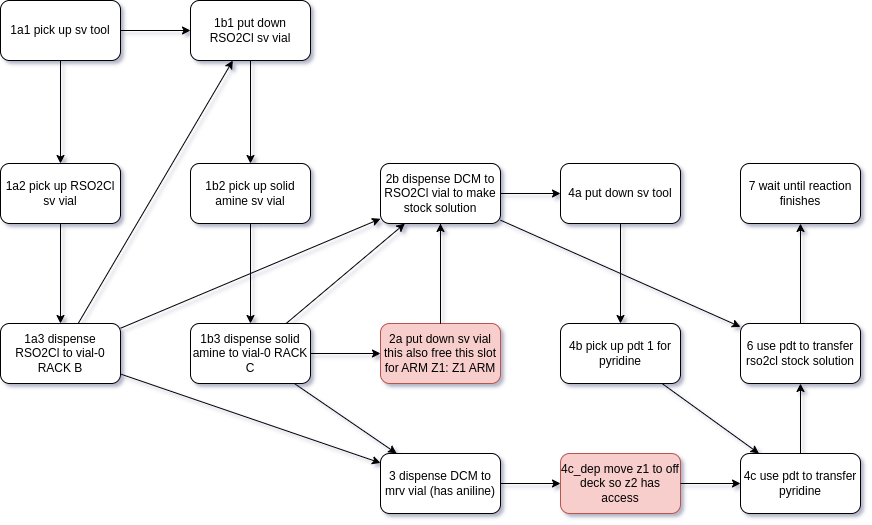

The diagram above was exported from draw.io. Its source (the exported page's mxGraphModel, read from the mxfile embedded in the PNG):
<mxGraphModel dx="1434" dy="822" grid="1" gridSize="10" guides="1" tooltips="1" connect="1" arrows="1" fold="1" page="1" pageScale="1" pageWidth="827" pageHeight="1169" math="0" shadow="1">
  <root>
    <mxCell id="0" />
    <mxCell id="1" parent="0" />
    <object label="1a1 pick up sv tool" id="1a1 pick up sv tool">
      <mxCell style="rounded=1;whiteSpace=wrap;html=1;" parent="1" vertex="1">
        <mxGeometry x="110" y="427" width="120" height="60" as="geometry" />
      </mxCell>
    </object>
    <object label="1a2 pick up RSO2Cl sv vial" id="1a2 pick up RSO2Cl sv vial">
      <mxCell style="rounded=1;whiteSpace=wrap;html=1;" parent="1" vertex="1">
        <mxGeometry x="110" y="590" width="120" height="60" as="geometry" />
      </mxCell>
    </object>
    <object label="1a3 dispense RSO2Cl to vial-0 RACK B" id="1a3 dispense RSO2Cl to vial-0 RACK B">
      <mxCell style="rounded=1;whiteSpace=wrap;html=1;" parent="1" vertex="1">
        <mxGeometry x="110" y="750" width="120" height="60" as="geometry" />
      </mxCell>
    </object>
    <object label="1b1 put down RSO2Cl sv vial" id="1b1 put down RSO2Cl sv vial">
      <mxCell style="rounded=1;whiteSpace=wrap;html=1;" parent="1" vertex="1">
        <mxGeometry x="300" y="427" width="120" height="60" as="geometry" />
      </mxCell>
    </object>
    <object label="1b2 pick up solid amine sv vial" id="1b2 pick up solid amine sv vial">
      <mxCell style="rounded=1;whiteSpace=wrap;html=1;" parent="1" vertex="1">
        <mxGeometry x="300" y="590" width="120" height="60" as="geometry" />
      </mxCell>
    </object>
    <object label="1b3 dispense solid amine to vial-0 RACK C" id="1b3 dispense solid amine to vial-0 RACK C">
      <mxCell style="rounded=1;whiteSpace=wrap;html=1;" parent="1" vertex="1">
        <mxGeometry x="300" y="750" width="120" height="60" as="geometry" />
      </mxCell>
    </object>
    <object label="2a put down sv vial this also free this slot for ARM Z1: Z1 ARM" id="2a put down sv vial this also free this slot for ARM Z1: Z1 ARM">
      <mxCell style="rounded=1;whiteSpace=wrap;html=1;fillColor=#f8cecc;strokeColor=#b85450;" parent="1" vertex="1">
        <mxGeometry x="490" y="750" width="120" height="60" as="geometry" />
      </mxCell>
    </object>
    <object label="3 dispense DCM to mrv vial (has aniline)" id="3 dispense DCM to mrv vial (has aniline)">
      <mxCell style="rounded=1;whiteSpace=wrap;html=1;" parent="1" vertex="1">
        <mxGeometry x="490" y="880" width="120" height="60" as="geometry" />
      </mxCell>
    </object>
    <object label="4a put down sv tool" id="4a put down sv tool">
      <mxCell style="rounded=1;whiteSpace=wrap;html=1;" parent="1" vertex="1">
        <mxGeometry x="670" y="590" width="120" height="60" as="geometry" />
      </mxCell>
    </object>
    <object label="4b pick up pdt 1 for pyridine" id="4b pick up pdt 1 for pyridine">
      <mxCell style="rounded=1;whiteSpace=wrap;html=1;" parent="1" vertex="1">
        <mxGeometry x="670" y="750" width="120" height="60" as="geometry" />
      </mxCell>
    </object>
    <object label="4c_dep move z1 to off deck so z2 has access" id="4c_dep move z1 to off deck so z2 has access">
      <mxCell style="rounded=1;whiteSpace=wrap;html=1;fillColor=#f8cecc;strokeColor=#b85450;" parent="1" vertex="1">
        <mxGeometry x="670" y="880" width="120" height="60" as="geometry" />
      </mxCell>
    </object>
    <object label="4c use pdt to transfer pyridine" id="4c use pdt to transfer pyridine">
      <mxCell style="rounded=1;whiteSpace=wrap;html=1;" parent="1" vertex="1">
        <mxGeometry x="850" y="880" width="120" height="60" as="geometry" />
      </mxCell>
    </object>
    <object label="6 use pdt to transfer rso2cl stock solution" id="6 use pdt to transfer rso2cl stock solution">
      <mxCell style="rounded=1;whiteSpace=wrap;html=1;" parent="1" vertex="1">
        <mxGeometry x="850" y="750" width="120" height="60" as="geometry" />
      </mxCell>
    </object>
    <object label="7 wait until reaction finishes" id="7 wait until reaction finishes">
      <mxCell style="rounded=1;whiteSpace=wrap;html=1;" parent="1" vertex="1">
        <mxGeometry x="850" y="590" width="120" height="60" as="geometry" />
      </mxCell>
    </object>
    <object label="" source="1a1&#10;pick up sv tool" target="1a2&#10;pick up RSO2Cl sv vial" id="26fe87c7562d9c1cfbdafe2aebd6f3b2">
      <mxCell style="endArrow=classic" parent="1" source="1a1 pick up sv tool" target="1a2 pick up RSO2Cl sv vial" edge="1">
        <mxGeometry relative="1" as="geometry" />
      </mxCell>
    </object>
    <object label="" source="1a2&#10;pick up RSO2Cl sv vial" target="1a3&#10;dispense RSO2Cl to vial-0 RACK B" id="a193ee18bb2b6d454fa22825e57fa8b5">
      <mxCell style="endArrow=classic" parent="1" source="1a2 pick up RSO2Cl sv vial" target="1a3 dispense RSO2Cl to vial-0 RACK B" edge="1">
        <mxGeometry relative="1" as="geometry" />
      </mxCell>
    </object>
    <object label="" source="1a3&#10;dispense RSO2Cl to vial-0 RACK B" target="1b1&#10;put down RSO2Cl sv vial" id="345469fc148ad3b521233a05955e6f97">
      <mxCell style="endArrow=classic" parent="1" source="1a3 dispense RSO2Cl to vial-0 RACK B" target="1b1 put down RSO2Cl sv vial" edge="1">
        <mxGeometry relative="1" as="geometry" />
      </mxCell>
    </object>
    <object label="" source="1a1&#10;pick up sv tool" target="1b1&#10;put down RSO2Cl sv vial" id="c2a973c0a3d65b0289277aaf06851cd4">
      <mxCell style="endArrow=classic" parent="1" source="1a1 pick up sv tool" target="1b1 put down RSO2Cl sv vial" edge="1">
        <mxGeometry relative="1" as="geometry" />
      </mxCell>
    </object>
    <object label="" source="1b1&#10;put down RSO2Cl sv vial" target="1b2&#10;pick up solid amine sv vial" id="3644e132f22287a66bdd117a366f3def">
      <mxCell style="endArrow=classic" parent="1" source="1b1 put down RSO2Cl sv vial" target="1b2 pick up solid amine sv vial" edge="1">
        <mxGeometry relative="1" as="geometry" />
      </mxCell>
    </object>
    <object label="" source="1b2&#10;pick up solid amine sv vial" target="1b3&#10;dispense solid amine to vial-0 RACK C" id="e66f12420bb2502926b9ac681509bd5b">
      <mxCell style="endArrow=classic" parent="1" source="1b2 pick up solid amine sv vial" target="1b3 dispense solid amine to vial-0 RACK C" edge="1">
        <mxGeometry relative="1" as="geometry" />
      </mxCell>
    </object>
    <object label="" source="1b3&#10;dispense solid amine to vial-0 RACK C" target="2a&#10;put down sv vial this also free this slot for ARM Z1: Z1 ARM" id="a59fe55140285723bec4d7844c1ca215">
      <mxCell style="endArrow=classic" parent="1" source="1b3 dispense solid amine to vial-0 RACK C" target="2a put down sv vial this also free this slot for ARM Z1: Z1 ARM" edge="1">
        <mxGeometry relative="1" as="geometry" />
      </mxCell>
    </object>
    <object label="" source="1a3&#10;dispense RSO2Cl to vial-0 RACK B" target="2b&#10;dispense DCM to RSO2Cl vial to make stock solution" id="ff99c5d5c3aef5388c8f65090d327cbf">
      <mxCell style="endArrow=classic" parent="1" source="1a3 dispense RSO2Cl to vial-0 RACK B" target="2b dispense DCM to RSO2Cl vial to make stock solution" edge="1">
        <mxGeometry relative="1" as="geometry" />
      </mxCell>
    </object>
    <object label="" source="1b3&#10;dispense solid amine to vial-0 RACK C" target="2b&#10;dispense DCM to RSO2Cl vial to make stock solution" id="5a24c34b853f50a08393e555ae4ea6ca">
      <mxCell style="endArrow=classic" parent="1" source="1b3 dispense solid amine to vial-0 RACK C" target="2b dispense DCM to RSO2Cl vial to make stock solution" edge="1">
        <mxGeometry relative="1" as="geometry" />
      </mxCell>
    </object>
    <object label="" source="2a&#10;put down sv vial this also free this slot for ARM Z1: Z1 ARM" target="2b&#10;dispense DCM to RSO2Cl vial to make stock solution" id="060ec7aed716552514f86f4b1e995c99">
      <mxCell style="endArrow=classic" parent="1" source="2a put down sv vial this also free this slot for ARM Z1: Z1 ARM" target="2b dispense DCM to RSO2Cl vial to make stock solution" edge="1">
        <mxGeometry relative="1" as="geometry" />
      </mxCell>
    </object>
    <object label="" source="1a3&#10;dispense RSO2Cl to vial-0 RACK B" target="3&#10;dispense DCM to mrv vial (has aniline)" id="2b4ce801865e26c64d1cefe4df9ddc98">
      <mxCell style="endArrow=classic" parent="1" source="1a3 dispense RSO2Cl to vial-0 RACK B" target="3 dispense DCM to mrv vial (has aniline)" edge="1">
        <mxGeometry relative="1" as="geometry" />
      </mxCell>
    </object>
    <object label="" source="1b3&#10;dispense solid amine to vial-0 RACK C" target="3&#10;dispense DCM to mrv vial (has aniline)" id="317f8626b55b20ac527579d938b8b140">
      <mxCell style="endArrow=classic" parent="1" source="1b3 dispense solid amine to vial-0 RACK C" target="3 dispense DCM to mrv vial (has aniline)" edge="1">
        <mxGeometry relative="1" as="geometry" />
      </mxCell>
    </object>
    <object label="" source="2a&#10;put down sv vial this also free this slot for ARM Z1: Z1 ARM" target="4a&#10;put down sv tool" id="c92e200287c2038cb5c500bb149210ad">
      <mxCell style="endArrow=classic;startArrow=none;" parent="1" source="2b dispense DCM to RSO2Cl vial to make stock solution" target="4a put down sv tool" edge="1">
        <mxGeometry relative="1" as="geometry" />
      </mxCell>
    </object>
    <object label="" source="4a&#10;put down sv tool" target="4b&#10;pick up pdt 1 for pyridine" id="c7ca733588eec95a01fdf03d4b0015f0">
      <mxCell style="endArrow=classic" parent="1" source="4a put down sv tool" target="4b pick up pdt 1 for pyridine" edge="1">
        <mxGeometry relative="1" as="geometry" />
      </mxCell>
    </object>
    <object label="" source="3&#10;dispense DCM to mrv vial (has aniline)" target="4c_dep&#10;move z1 to off deck so z2 has access" id="836449c87b66e16912316ba58bdc9cbe">
      <mxCell style="endArrow=classic" parent="1" source="3 dispense DCM to mrv vial (has aniline)" target="4c_dep move z1 to off deck so z2 has access" edge="1">
        <mxGeometry relative="1" as="geometry" />
      </mxCell>
    </object>
    <object label="" source="4b&#10;pick up pdt 1 for pyridine" target="4c&#10;use pdt to transfer pyridine" id="4c67723fc7845976f76f0f1c2acff9a3">
      <mxCell style="endArrow=classic" parent="1" source="4b pick up pdt 1 for pyridine" target="4c use pdt to transfer pyridine" edge="1">
        <mxGeometry relative="1" as="geometry" />
      </mxCell>
    </object>
    <object label="" source="4c_dep&#10;move z1 to off deck so z2 has access" target="4c&#10;use pdt to transfer pyridine" id="83241c8558850901d2750c09a3a74aba">
      <mxCell style="endArrow=classic" parent="1" source="4c_dep move z1 to off deck so z2 has access" target="4c use pdt to transfer pyridine" edge="1">
        <mxGeometry relative="1" as="geometry" />
      </mxCell>
    </object>
    <object label="" source="4c&#10;use pdt to transfer pyridine" target="6&#10;use pdt to transfer rso2cl stock solution" id="b366693fa05e5aee9ec67e140fa293b8">
      <mxCell style="endArrow=classic" parent="1" source="4c use pdt to transfer pyridine" target="6 use pdt to transfer rso2cl stock solution" edge="1">
        <mxGeometry relative="1" as="geometry" />
      </mxCell>
    </object>
    <object label="" source="2b&#10;dispense DCM to RSO2Cl vial to make stock solution" target="6&#10;use pdt to transfer rso2cl stock solution" id="80bf3947ff137faff21433818accb103">
      <mxCell style="endArrow=classic" parent="1" source="2b dispense DCM to RSO2Cl vial to make stock solution" target="6 use pdt to transfer rso2cl stock solution" edge="1">
        <mxGeometry relative="1" as="geometry" />
      </mxCell>
    </object>
    <object label="" source="6&#10;use pdt to transfer rso2cl stock solution" target="7&#10;wait until reaction finishes" id="5a338f599e018b780d6b37c65e34b62d">
      <mxCell style="endArrow=classic" parent="1" source="6 use pdt to transfer rso2cl stock solution" target="7 wait until reaction finishes" edge="1">
        <mxGeometry relative="1" as="geometry" />
      </mxCell>
    </object>
    <object label="2b dispense DCM to RSO2Cl vial to make stock solution" id="2b dispense DCM to RSO2Cl vial to make stock solution">
      <mxCell style="rounded=1;whiteSpace=wrap;html=1;" parent="1" vertex="1">
        <mxGeometry x="490" y="590" width="120" height="60" as="geometry" />
      </mxCell>
    </object>
    <mxCell id="pSJrl-ZbDKFLFzuxOReB-1" value="" style="endArrow=none;" parent="1" source="2a put down sv vial this also free this slot for ARM Z1: Z1 ARM" target="2b dispense DCM to RSO2Cl vial to make stock solution" edge="1">
      <mxGeometry relative="1" as="geometry">
        <mxPoint x="551.9582245430809" y="750" as="sourcePoint" />
        <mxPoint x="573.0417754569191" y="427" as="targetPoint" />
      </mxGeometry>
    </mxCell>
  </root>
</mxGraphModel>